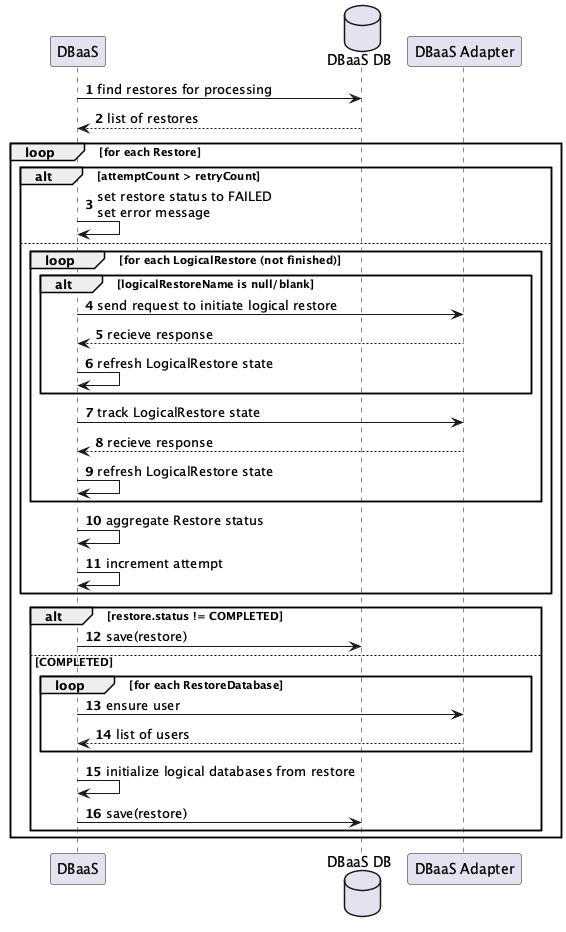

The diagram above was rendered by PlantUML. Its source (embedded in the PNG):
@startuml
autonumber
participant "DBaaS" as DBaaS
database "DBaaS DB" as DB
participant "DBaaS Adapter" as Adapter

DBaaS -> DB: find restores for processing
DB --> DBaaS: list of restores

loop for each Restore

  alt attemptCount > retryCount
    DBaaS -> DBaaS: set restore status to FAILED\nset error message
  else

    loop for each LogicalRestore (not finished)
      alt logicalRestoreName is null/blank
        DBaaS -> Adapter: send request to initiate logical restore
        Adapter --> DBaaS: recieve response
        DBaaS -> DBaaS: refresh LogicalRestore state
      end
      DBaaS -> Adapter: track LogicalRestore state
      Adapter --> DBaaS: recieve response
      DBaaS -> DBaaS: refresh LogicalRestore state
    end

    DBaaS -> DBaaS: aggregate Restore status
    DBaaS -> DBaaS: increment attempt
  end

  alt restore.status != COMPLETED
    DBaaS -> DB: save(restore)
  else COMPLETED
    loop for each RestoreDatabase
      DBaaS -> Adapter: ensure user
      Adapter --> DBaaS: list of users
    end
    DBaaS -> DBaaS: initialize logical databases from restore
    DBaaS -> DB: save(restore)
  end
end
@enduml